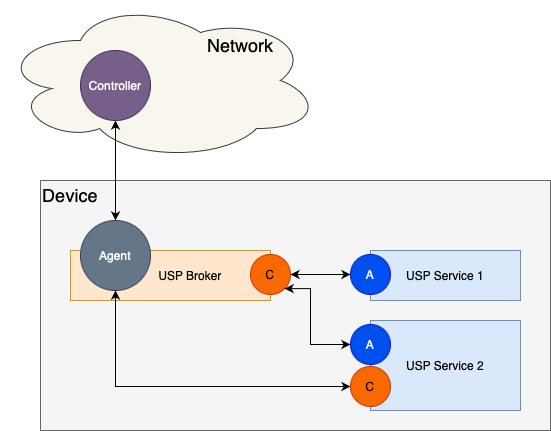

The diagram above was exported from draw.io. Its source (the exported page's mxGraphModel, read from the mxfile embedded in the PNG):
<mxGraphModel dx="1632" dy="1053" grid="1" gridSize="10" guides="1" tooltips="1" connect="1" arrows="1" fold="1" page="0" pageScale="1" pageWidth="827" pageHeight="1169" math="0" shadow="0">
  <root>
    <mxCell id="0" />
    <mxCell id="1" parent="0" />
    <mxCell id="qMe-9qxlzUk9vNG7lwgM-1" value="" style="ellipse;shape=cloud;whiteSpace=wrap;html=1;fillColor=#f9f7ed;strokeColor=#36393d;" parent="1" vertex="1">
      <mxGeometry x="-300" y="-40" width="320" height="160" as="geometry" />
    </mxCell>
    <mxCell id="qMe-9qxlzUk9vNG7lwgM-2" value="" style="rounded=0;whiteSpace=wrap;html=1;fillColor=#f5f5f5;fontColor=#333333;strokeColor=#666666;" parent="1" vertex="1">
      <mxGeometry x="-260" y="140" width="510" height="250" as="geometry" />
    </mxCell>
    <mxCell id="qMe-9qxlzUk9vNG7lwgM-3" style="edgeStyle=orthogonalEdgeStyle;rounded=0;orthogonalLoop=1;jettySize=auto;html=1;exitX=0.5;exitY=1;exitDx=0;exitDy=0;startArrow=classic;startFill=1;" parent="1" source="qMe-9qxlzUk9vNG7lwgM-4" edge="1">
      <mxGeometry relative="1" as="geometry">
        <mxPoint x="-185" y="180" as="targetPoint" />
      </mxGeometry>
    </mxCell>
    <mxCell id="qMe-9qxlzUk9vNG7lwgM-4" value="Controller" style="ellipse;whiteSpace=wrap;html=1;aspect=fixed;fillColor=#76608a;fontColor=#ffffff;strokeColor=#432D57;" parent="1" vertex="1">
      <mxGeometry x="-220" y="10" width="70" height="70" as="geometry" />
    </mxCell>
    <mxCell id="qMe-9qxlzUk9vNG7lwgM-5" value="&lt;font style=&quot;font-size: 18px&quot;&gt;Device&lt;/font&gt;" style="text;html=1;strokeColor=none;fillColor=none;align=center;verticalAlign=middle;whiteSpace=wrap;rounded=0;" parent="1" vertex="1">
      <mxGeometry x="-260" y="140" width="60" height="30" as="geometry" />
    </mxCell>
    <mxCell id="qMe-9qxlzUk9vNG7lwgM-6" value="&lt;font style=&quot;font-size: 18px&quot;&gt;Network&lt;/font&gt;" style="text;html=1;strokeColor=none;fillColor=none;align=center;verticalAlign=middle;whiteSpace=wrap;rounded=0;" parent="1" vertex="1">
      <mxGeometry x="-90" y="-10" width="60" height="30" as="geometry" />
    </mxCell>
    <mxCell id="qMe-9qxlzUk9vNG7lwgM-7" style="edgeStyle=orthogonalEdgeStyle;rounded=0;orthogonalLoop=1;jettySize=auto;html=1;exitX=0;exitY=0.5;exitDx=0;exitDy=0;entryX=1;entryY=0.5;entryDx=0;entryDy=0;startArrow=classic;startFill=1;" parent="1" source="qMe-9qxlzUk9vNG7lwgM-9" target="qMe-9qxlzUk9vNG7lwgM-12" edge="1">
      <mxGeometry relative="1" as="geometry" />
    </mxCell>
    <mxCell id="qMe-9qxlzUk9vNG7lwgM-8" value="USP Service 1" style="rounded=0;whiteSpace=wrap;html=1;fillColor=#dae8fc;strokeColor=#6c8ebf;" parent="1" vertex="1">
      <mxGeometry x="70" y="210" width="150" height="50" as="geometry" />
    </mxCell>
    <mxCell id="qMe-9qxlzUk9vNG7lwgM-9" value="A" style="ellipse;whiteSpace=wrap;html=1;aspect=fixed;fillColor=#0050ef;strokeColor=#001DBC;fontColor=#ffffff;" parent="1" vertex="1">
      <mxGeometry x="50" y="214" width="40" height="40" as="geometry" />
    </mxCell>
    <mxCell id="qMe-9qxlzUk9vNG7lwgM-10" value="&amp;nbsp; &amp;nbsp; &amp;nbsp; &amp;nbsp; &amp;nbsp; &amp;nbsp; USP Broker" style="rounded=0;whiteSpace=wrap;html=1;fillColor=#ffe6cc;strokeColor=#d79b00;" parent="1" vertex="1">
      <mxGeometry x="-230" y="210" width="200" height="50" as="geometry" />
    </mxCell>
    <mxCell id="qMe-9qxlzUk9vNG7lwgM-11" value="Agent" style="ellipse;whiteSpace=wrap;html=1;aspect=fixed;fillColor=#647687;fontColor=#ffffff;strokeColor=#314354;" parent="1" vertex="1">
      <mxGeometry x="-220" y="180" width="70" height="70" as="geometry" />
    </mxCell>
    <mxCell id="qMe-9qxlzUk9vNG7lwgM-12" value="C" style="ellipse;whiteSpace=wrap;html=1;aspect=fixed;fillColor=#fa6800;fontColor=#000000;strokeColor=#C73500;" parent="1" vertex="1">
      <mxGeometry x="-50" y="214" width="40" height="40" as="geometry" />
    </mxCell>
    <mxCell id="qMe-9qxlzUk9vNG7lwgM-16" value="USP Service 2" style="rounded=0;whiteSpace=wrap;html=1;fillColor=#dae8fc;strokeColor=#6c8ebf;" parent="1" vertex="1">
      <mxGeometry x="70" y="280" width="150" height="90" as="geometry" />
    </mxCell>
    <mxCell id="qMe-9qxlzUk9vNG7lwgM-17" style="edgeStyle=orthogonalEdgeStyle;rounded=0;orthogonalLoop=1;jettySize=auto;html=1;exitX=0;exitY=0.5;exitDx=0;exitDy=0;entryX=1;entryY=1;entryDx=0;entryDy=0;startArrow=classic;startFill=1;" parent="1" source="qMe-9qxlzUk9vNG7lwgM-18" target="qMe-9qxlzUk9vNG7lwgM-12" edge="1">
      <mxGeometry relative="1" as="geometry">
        <Array as="points">
          <mxPoint x="10" y="304" />
          <mxPoint x="10" y="248" />
        </Array>
      </mxGeometry>
    </mxCell>
    <mxCell id="qMe-9qxlzUk9vNG7lwgM-18" value="A" style="ellipse;whiteSpace=wrap;html=1;aspect=fixed;fillColor=#0050ef;strokeColor=#001DBC;fontColor=#ffffff;" parent="1" vertex="1">
      <mxGeometry x="50" y="284" width="40" height="40" as="geometry" />
    </mxCell>
    <mxCell id="qMe-9qxlzUk9vNG7lwgM-19" style="edgeStyle=orthogonalEdgeStyle;rounded=0;orthogonalLoop=1;jettySize=auto;html=1;exitX=0;exitY=0.5;exitDx=0;exitDy=0;entryX=0.5;entryY=1;entryDx=0;entryDy=0;startArrow=classic;startFill=1;" parent="1" source="qMe-9qxlzUk9vNG7lwgM-20" target="qMe-9qxlzUk9vNG7lwgM-11" edge="1">
      <mxGeometry relative="1" as="geometry" />
    </mxCell>
    <mxCell id="qMe-9qxlzUk9vNG7lwgM-20" value="C" style="ellipse;whiteSpace=wrap;html=1;aspect=fixed;fillColor=#fa6800;fontColor=#000000;strokeColor=#C73500;" parent="1" vertex="1">
      <mxGeometry x="50" y="326" width="40" height="40" as="geometry" />
    </mxCell>
  </root>
</mxGraphModel>